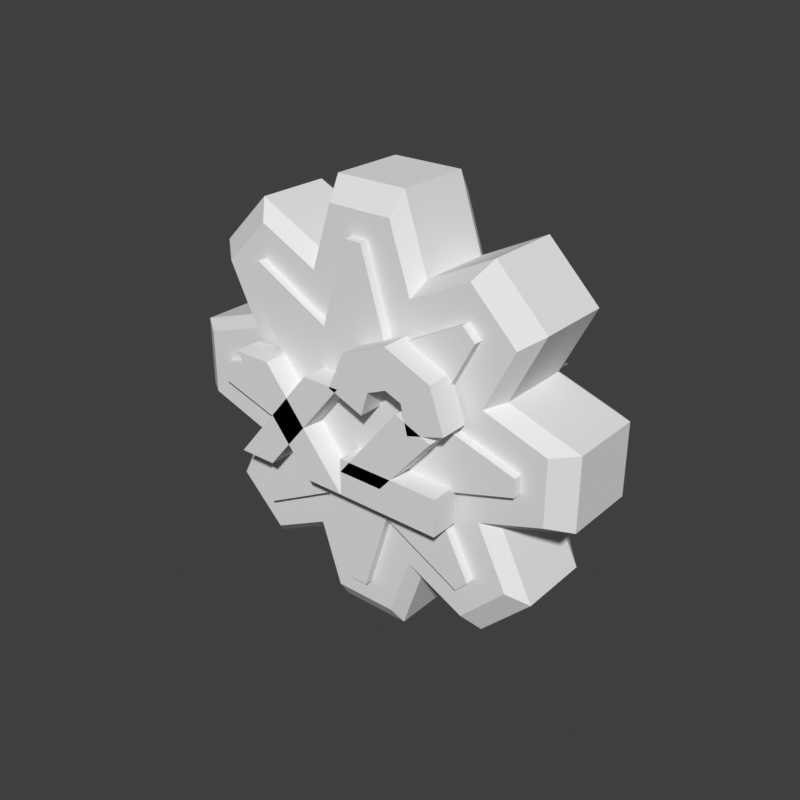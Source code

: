 # Source: powerup-blast.blend  (saved by Blender 5.2.45; exported with 4.5.12 LTS)
import bpy
from mathutils import Matrix  # noqa: F401  (used for matrix-valued properties, if any)

bpy.ops.wm.read_factory_settings(use_empty=True)
scene = bpy.context.scene
scene.name = 'Scene'

# ---- world
world_preview = bpy.data.worlds.new('Preview'); scene.world = world_preview
world_preview.use_nodes = True; world_preview.node_tree.nodes.clear()
_N = world_preview.node_tree.nodes; _L = world_preview.node_tree.links
n0 = _N.new('ShaderNodeBackground'); n0.name = 'Background'; n0.location = (-200, 100)
n0.inputs[0].default_value = (0.05, 0.05, 0.05, 1.0)
n1 = _N.new('ShaderNodeOutputWorld'); n1.name = 'World Output'; n1.location = (200, 100)
_L.new(n0.outputs[0], n1.inputs[0])
n1.is_active_output = True
world_preview.color = (0.807, 0.807, 0.807)

# ---- meshes
me_prop = bpy.data.meshes.new('prop')
me_prop.from_pydata([(0.02971, -0.048, 0.3775), (-0.02971, -0.048, 0.3775), (-0.04925, -0.048, 0.3189), (-0.1045, -0.048, 0.3465), (-0.1465, -0.048, 0.3045), (-0.1189, -0.048, 0.2493), (-0.1775, -0.048, 0.2297), (-0.1775, -0.048, 0.1703), (-0.1189, -0.048, 0.1507), (-0.1465, -0.048, 0.09547), (-0.1045, -0.048, 0.05346), (-0.04925, -0.048, 0.0811), (-0.02971, -0.048, 0.02247), (0.02971, -0.048, 0.02247), (0.04925, -0.048, 0.0811), (0.1045, -0.048, 0.05346), (0.1465, -0.048, 0.09547), (0.1189, -0.048, 0.1507), (0.1775, -0.048, 0.1703), (0.1775, -0.048, 0.2297), (0.1189, -0.048, 0.2493), (0.1465, -0.048, 0.3045), (0.1045, -0.048, 0.3465), (0.04925, -0.048, 0.3189), (0.03301, -0.034, 0.3973), (-0.03301, -0.034, 0.3973), (-0.05472, -0.034, 0.3321), (-0.1161, -0.034, 0.3628), (-0.1628, -0.034, 0.3161), (-0.1321, -0.034, 0.2547), (-0.1973, -0.034, 0.233), (-0.1973, -0.034, 0.167), (-0.1321, -0.034, 0.1453), (-0.1628, -0.034, 0.08386), (-0.1161, -0.034, 0.03718), (-0.05472, -0.034, 0.06789), (-0.03301, -0.034, 0.002743), (0.03301, -0.034, 0.002743), (0.05472, -0.034, 0.06789), (0.1161, -0.034, 0.03718), (0.1628, -0.034, 0.08386), (0.1321, -0.034, 0.1453), (0.1973, -0.034, 0.167), (0.1973, -0.034, 0.233), (0.1321, -0.034, 0.2547), (0.1628, -0.034, 0.3161), (0.1161, -0.034, 0.3628), (0.05472, -0.034, 0.3321), (0.03301, 0.034, 0.3973), (-0.03301, 0.034, 0.3973), (-0.05472, 0.034, 0.3321), (-0.1161, 0.034, 0.3628), (-0.1628, 0.034, 0.3161), (-0.1321, 0.034, 0.2547), (-0.1973, 0.034, 0.233), (-0.1973, 0.034, 0.167), (-0.1321, 0.034, 0.1453), (-0.1628, 0.034, 0.08386), (-0.1161, 0.034, 0.03718), (-0.05472, 0.034, 0.06789), (-0.03301, 0.034, 0.002743), (0.03301, 0.034, 0.002743), (0.05472, 0.034, 0.06789), (0.1161, 0.034, 0.03718), (0.1628, 0.034, 0.08386), (0.1321, 0.034, 0.1453), (0.1973, 0.034, 0.167), (0.1973, 0.034, 0.233), (0.1321, 0.034, 0.2547), (0.1628, 0.034, 0.3161), (0.1161, 0.034, 0.3628), (0.05472, 0.034, 0.3321), (0.02971, 0.048, 0.3775), (-0.02971, 0.048, 0.3775), (-0.04925, 0.048, 0.3189), (-0.1045, 0.048, 0.3465), (-0.1465, 0.048, 0.3045), (-0.1189, 0.048, 0.2493), (-0.1775, 0.048, 0.2297), (-0.1775, 0.048, 0.1703), (-0.1189, 0.048, 0.1507), (-0.1465, 0.048, 0.09547), (-0.1045, 0.048, 0.05346), (-0.04925, 0.048, 0.0811), (-0.02971, 0.048, 0.02247), (0.02971, 0.048, 0.02247), (0.04925, 0.048, 0.0811), (0.1045, 0.048, 0.05346), (0.1465, 0.048, 0.09547), (0.1189, 0.048, 0.1507), (0.1775, 0.048, 0.1703), (0.1775, 0.048, 0.2297), (0.1189, 0.048, 0.2493), (0.1465, 0.048, 0.3045), (0.1045, 0.048, 0.3465), (0.04925, 0.048, 0.3189), (0.0, -0.048, 0.2), (0.0, 0.048, 0.2), (0.008164, 0.044, 0.3558), (-0.008164, 0.044, 0.3558), (-0.03215, 0.044, 0.2776), (-0.1044, 0.044, 0.3159), (-0.1159, 0.044, 0.3044), (-0.07761, 0.044, 0.2321), (-0.1558, 0.044, 0.2082), (-0.1558, 0.044, 0.1918), (-0.07761, 0.044, 0.1679), (-0.1159, 0.044, 0.09562), (-0.1044, 0.044, 0.08407), (-0.03215, 0.044, 0.1224), (-0.008164, 0.044, 0.04421), (0.008164, 0.044, 0.04421), (0.03215, 0.044, 0.1224), (0.1044, 0.044, 0.08407), (0.1159, 0.044, 0.09562), (0.07761, 0.044, 0.1679), (0.1558, 0.044, 0.1918), (0.1558, 0.044, 0.2082), (0.07761, 0.044, 0.2321), (0.1159, 0.044, 0.3044), (0.1044, 0.044, 0.3159), (0.03215, 0.044, 0.2776), (0.008164, 0.056, 0.3558), (-0.008164, 0.056, 0.3558), (-0.03215, 0.056, 0.2776), (-0.1044, 0.056, 0.3159), (-0.1159, 0.056, 0.3044), (-0.07761, 0.056, 0.2321), (-0.1558, 0.056, 0.2082), (-0.1558, 0.056, 0.1918), (-0.07761, 0.056, 0.1679), (-0.1159, 0.056, 0.09562), (-0.1044, 0.056, 0.08407), (-0.03215, 0.056, 0.1224), (-0.008164, 0.056, 0.04421), (0.008164, 0.056, 0.04421), (0.03215, 0.056, 0.1224), (0.1044, 0.056, 0.08407), (0.1159, 0.056, 0.09562), (0.07761, 0.056, 0.1679), (0.1558, 0.056, 0.1918), (0.1558, 0.056, 0.2082), (0.07761, 0.056, 0.2321), (0.1159, 0.056, 0.3044), (0.1044, 0.056, 0.3159), (0.03215, 0.056, 0.2776), (0.0, 0.044, 0.2), (0.0, 0.056, 0.2), (0.008164, -0.044, 0.3558), (-0.008164, -0.044, 0.3558), (-0.03215, -0.044, 0.2776), (-0.1044, -0.044, 0.3159), (-0.1159, -0.044, 0.3044), (-0.07761, -0.044, 0.2321), (-0.1558, -0.044, 0.2082), (-0.1558, -0.044, 0.1918), (-0.07761, -0.044, 0.1679), (-0.1159, -0.044, 0.09562), (-0.1044, -0.044, 0.08407), (-0.03215, -0.044, 0.1224), (-0.008164, -0.044, 0.04421), (0.008164, -0.044, 0.04421), (0.03215, -0.044, 0.1224), (0.1044, -0.044, 0.08407), (0.1159, -0.044, 0.09562), (0.07761, -0.044, 0.1679), (0.1558, -0.044, 0.1918), (0.1558, -0.044, 0.2082), (0.07761, -0.044, 0.2321), (0.1159, -0.044, 0.3044), (0.1044, -0.044, 0.3159), (0.03215, -0.044, 0.2776), (0.008164, -0.056, 0.3558), (-0.008164, -0.056, 0.3558), (-0.03215, -0.056, 0.2776), (-0.1044, -0.056, 0.3159), (-0.1159, -0.056, 0.3044), (-0.07761, -0.056, 0.2321), (-0.1558, -0.056, 0.2082), (-0.1558, -0.056, 0.1918), (-0.07761, -0.056, 0.1679), (-0.1159, -0.056, 0.09562), (-0.1044, -0.056, 0.08407), (-0.03215, -0.056, 0.1224), (-0.008164, -0.056, 0.04421), (0.008164, -0.056, 0.04421), (0.03215, -0.056, 0.1224), (0.1044, -0.056, 0.08407), (0.1159, -0.056, 0.09562), (0.07761, -0.056, 0.1679), (0.1558, -0.056, 0.1918), (0.1558, -0.056, 0.2082), (0.07761, -0.056, 0.2321), (0.1159, -0.056, 0.3044), (0.1044, -0.056, 0.3159), (0.03215, -0.056, 0.2776), (0.0, -0.044, 0.2), (0.0, -0.056, 0.2), (-0.114, -0.052, 0.144), (-0.078, -0.052, 0.144), (0.001, -0.052, 0.24), (-0.035, -0.052, 0.24), (-0.114, -0.078, 0.144), (-0.078, -0.078, 0.144), (0.001, -0.078, 0.24), (-0.035, -0.078, 0.24), (-0.114, -0.052, 0.24), (-0.035, -0.052, 0.144), (0.001, -0.052, 0.144), (-0.078, -0.052, 0.24), (-0.114, -0.078, 0.24), (-0.035, -0.078, 0.144), (0.001, -0.078, 0.144), (-0.078, -0.078, 0.24), (0.002, -0.052, 0.144), (0.099, -0.052, 0.144), (0.099, -0.052, 0.178), (0.002, -0.052, 0.178), (0.002, -0.078, 0.144), (0.099, -0.078, 0.144), (0.099, -0.078, 0.178), (0.002, -0.078, 0.178), (0.002, -0.052, 0.166), (0.044, -0.052, 0.166), (0.094, -0.052, 0.224), (0.06, -0.052, 0.238), (0.002, -0.078, 0.166), (0.044, -0.078, 0.166), (0.094, -0.078, 0.224), (0.06, -0.078, 0.238), (-0.007754, -0.078, 0.2386), (-0.007754, -0.052, 0.2386), (0.02575, -0.052, 0.2254), (0.02575, -0.078, 0.2254), (0.007272, -0.078, 0.2727), (0.007272, -0.052, 0.2727), (0.03273, -0.052, 0.2473), (0.03273, -0.078, 0.2473), (0.04969, -0.078, 0.291), (0.04969, -0.052, 0.291), (0.05031, -0.052, 0.255), (0.05031, -0.078, 0.255), (0.09247, -0.078, 0.2729), (0.09247, -0.052, 0.2729), (0.06553, -0.052, 0.2491), (0.06553, -0.078, 0.2491), (0.1062, -0.078, 0.2344), (0.1062, -0.052, 0.2344), (0.07182, -0.052, 0.2236), (0.07182, -0.078, 0.2236), (0.114, 0.052, 0.144), (0.078, 0.052, 0.144), (-0.001, 0.052, 0.24), (0.035, 0.052, 0.24), (0.114, 0.078, 0.144), (0.078, 0.078, 0.144), (-0.001, 0.078, 0.24), (0.035, 0.078, 0.24), (0.114, 0.052, 0.24), (0.035, 0.052, 0.144), (-0.001, 0.052, 0.144), (0.078, 0.052, 0.24), (0.114, 0.078, 0.24), (0.035, 0.078, 0.144), (-0.001, 0.078, 0.144), (0.078, 0.078, 0.24), (-0.002, 0.052, 0.144), (-0.099, 0.052, 0.144), (-0.099, 0.052, 0.178), (-0.002, 0.052, 0.178), (-0.002, 0.078, 0.144), (-0.099, 0.078, 0.144), (-0.099, 0.078, 0.178), (-0.002, 0.078, 0.178), (-0.002, 0.052, 0.166), (-0.044, 0.052, 0.166), (-0.094, 0.052, 0.224), (-0.06, 0.052, 0.238), (-0.002, 0.078, 0.166), (-0.044, 0.078, 0.166), (-0.094, 0.078, 0.224), (-0.06, 0.078, 0.238), (0.007754, 0.052, 0.2386), (0.007754, 0.078, 0.2386), (-0.02575, 0.078, 0.2254), (-0.02575, 0.052, 0.2254), (-0.007272, 0.052, 0.2727), (-0.007272, 0.078, 0.2727), (-0.03273, 0.078, 0.2473), (-0.03273, 0.052, 0.2473), (-0.04969, 0.052, 0.291), (-0.04969, 0.078, 0.291), (-0.05031, 0.078, 0.255), (-0.05031, 0.052, 0.255), (-0.09247, 0.052, 0.2729), (-0.09247, 0.078, 0.2729), (-0.06553, 0.078, 0.2491), (-0.06553, 0.052, 0.2491), (-0.1062, 0.052, 0.2344), (-0.1062, 0.078, 0.2344), (-0.07182, 0.078, 0.2236), (-0.07182, 0.052, 0.2236)], [], [(0, 24, 25, 1), (1, 25, 26, 2), (2, 26, 27, 3), (3, 27, 28, 4), (4, 28, 29, 5), (5, 29, 30, 6), (6, 30, 31, 7), (7, 31, 32, 8), (8, 32, 33, 9), (9, 33, 34, 10), (10, 34, 35, 11), (11, 35, 36, 12), (12, 36, 37, 13), (13, 37, 38, 14), (14, 38, 39, 15), (15, 39, 40, 16), (16, 40, 41, 17), (17, 41, 42, 18), (18, 42, 43, 19), (19, 43, 44, 20), (20, 44, 45, 21), (21, 45, 46, 22), (22, 46, 47, 23), (23, 47, 24, 0), (24, 48, 49, 25), (25, 49, 50, 26), (26, 50, 51, 27), (27, 51, 52, 28), (28, 52, 53, 29), (29, 53, 54, 30), (30, 54, 55, 31), (31, 55, 56, 32), (32, 56, 57, 33), (33, 57, 58, 34), (34, 58, 59, 35), (35, 59, 60, 36), (36, 60, 61, 37), (37, 61, 62, 38), (38, 62, 63, 39), (39, 63, 64, 40), (40, 64, 65, 41), (41, 65, 66, 42), (42, 66, 67, 43), (43, 67, 68, 44), (44, 68, 69, 45), (45, 69, 70, 46), (46, 70, 71, 47), (47, 71, 48, 24), (48, 72, 73, 49), (49, 73, 74, 50), (50, 74, 75, 51), (51, 75, 76, 52), (52, 76, 77, 53), (53, 77, 78, 54), (54, 78, 79, 55), (55, 79, 80, 56), (56, 80, 81, 57), (57, 81, 82, 58), (58, 82, 83, 59), (59, 83, 84, 60), (60, 84, 85, 61), (61, 85, 86, 62), (62, 86, 87, 63), (63, 87, 88, 64), (64, 88, 89, 65), (65, 89, 90, 66), (66, 90, 91, 67), (67, 91, 92, 68), (68, 92, 93, 69), (69, 93, 94, 70), (70, 94, 95, 71), (71, 95, 72, 48), (96, 0, 1), (96, 1, 2), (96, 2, 3), (96, 3, 4), (96, 4, 5), (96, 5, 6), (96, 6, 7), (96, 7, 8), (96, 8, 9), (96, 9, 10), (96, 10, 11), (96, 11, 12), (96, 12, 13), (96, 13, 14), (96, 14, 15), (96, 15, 16), (96, 16, 17), (96, 17, 18), (96, 18, 19), (96, 19, 20), (96, 20, 21), (96, 21, 22), (96, 22, 23), (96, 23, 0), (97, 73, 72), (97, 74, 73), (97, 75, 74), (97, 76, 75), (97, 77, 76), (97, 78, 77), (97, 79, 78), (97, 80, 79), (97, 81, 80), (97, 82, 81), (97, 83, 82), (97, 84, 83), (97, 85, 84), (97, 86, 85), (97, 87, 86), (97, 88, 87), (97, 89, 88), (97, 90, 89), (97, 91, 90), (97, 92, 91), (97, 93, 92), (97, 94, 93), (97, 95, 94), (97, 72, 95), (98, 122, 123, 99), (99, 123, 124, 100), (100, 124, 125, 101), (101, 125, 126, 102), (102, 126, 127, 103), (103, 127, 128, 104), (104, 128, 129, 105), (105, 129, 130, 106), (106, 130, 131, 107), (107, 131, 132, 108), (108, 132, 133, 109), (109, 133, 134, 110), (110, 134, 135, 111), (111, 135, 136, 112), (112, 136, 137, 113), (113, 137, 138, 114), (114, 138, 139, 115), (115, 139, 140, 116), (116, 140, 141, 117), (117, 141, 142, 118), (118, 142, 143, 119), (119, 143, 144, 120), (120, 144, 145, 121), (121, 145, 122, 98), (146, 98, 99), (146, 99, 100), (146, 100, 101), (146, 101, 102), (146, 102, 103), (146, 103, 104), (146, 104, 105), (146, 105, 106), (146, 106, 107), (146, 107, 108), (146, 108, 109), (146, 109, 110), (146, 110, 111), (146, 111, 112), (146, 112, 113), (146, 113, 114), (146, 114, 115), (146, 115, 116), (146, 116, 117), (146, 117, 118), (146, 118, 119), (146, 119, 120), (146, 120, 121), (146, 121, 98), (147, 123, 122), (147, 124, 123), (147, 125, 124), (147, 126, 125), (147, 127, 126), (147, 128, 127), (147, 129, 128), (147, 130, 129), (147, 131, 130), (147, 132, 131), (147, 133, 132), (147, 134, 133), (147, 135, 134), (147, 136, 135), (147, 137, 136), (147, 138, 137), (147, 139, 138), (147, 140, 139), (147, 141, 140), (147, 142, 141), (147, 143, 142), (147, 144, 143), (147, 145, 144), (147, 122, 145), (148, 149, 173, 172), (149, 150, 174, 173), (150, 151, 175, 174), (151, 152, 176, 175), (152, 153, 177, 176), (153, 154, 178, 177), (154, 155, 179, 178), (155, 156, 180, 179), (156, 157, 181, 180), (157, 158, 182, 181), (158, 159, 183, 182), (159, 160, 184, 183), (160, 161, 185, 184), (161, 162, 186, 185), (162, 163, 187, 186), (163, 164, 188, 187), (164, 165, 189, 188), (165, 166, 190, 189), (166, 167, 191, 190), (167, 168, 192, 191), (168, 169, 193, 192), (169, 170, 194, 193), (170, 171, 195, 194), (171, 148, 172, 195), (196, 149, 148), (196, 150, 149), (196, 151, 150), (196, 152, 151), (196, 153, 152), (196, 154, 153), (196, 155, 154), (196, 156, 155), (196, 157, 156), (196, 158, 157), (196, 159, 158), (196, 160, 159), (196, 161, 160), (196, 162, 161), (196, 163, 162), (196, 164, 163), (196, 165, 164), (196, 166, 165), (196, 167, 166), (196, 168, 167), (196, 169, 168), (196, 170, 169), (196, 171, 170), (196, 148, 171), (197, 172, 173), (197, 173, 174), (197, 174, 175), (197, 175, 176), (197, 176, 177), (197, 177, 178), (197, 178, 179), (197, 179, 180), (197, 180, 181), (197, 181, 182), (197, 182, 183), (197, 183, 184), (197, 184, 185), (197, 185, 186), (197, 186, 187), (197, 187, 188), (197, 188, 189), (197, 189, 190), (197, 190, 191), (197, 191, 192), (197, 192, 193), (197, 193, 194), (197, 194, 195), (197, 195, 172), (198, 199, 203, 202), (199, 200, 204, 203), (200, 201, 205, 204), (201, 198, 202, 205), (201, 200, 199, 198), (202, 203, 204, 205), (206, 207, 211, 210), (207, 208, 212, 211), (208, 209, 213, 212), (209, 206, 210, 213), (209, 208, 207, 206), (210, 211, 212, 213), (214, 215, 219, 218), (215, 216, 220, 219), (216, 217, 221, 220), (217, 214, 218, 221), (217, 216, 215, 214), (218, 219, 220, 221), (222, 223, 227, 226), (223, 224, 228, 227), (224, 225, 229, 228), (225, 222, 226, 229), (225, 224, 223, 222), (226, 227, 228, 229), (230, 234, 235, 231), (231, 235, 236, 232), (232, 236, 237, 233), (233, 237, 234, 230), (234, 238, 239, 235), (235, 239, 240, 236), (236, 240, 241, 237), (237, 241, 238, 234), (238, 242, 243, 239), (239, 243, 244, 240), (240, 244, 245, 241), (241, 245, 242, 238), (242, 246, 247, 243), (243, 247, 248, 244), (244, 248, 249, 245), (245, 249, 246, 242), (233, 230, 231, 232), (246, 249, 248, 247), (250, 251, 255, 254), (251, 252, 256, 255), (252, 253, 257, 256), (253, 250, 254, 257), (253, 252, 251, 250), (254, 255, 256, 257), (258, 259, 263, 262), (259, 260, 264, 263), (260, 261, 265, 264), (261, 258, 262, 265), (261, 260, 259, 258), (262, 263, 264, 265), (266, 267, 271, 270), (267, 268, 272, 271), (268, 269, 273, 272), (269, 266, 270, 273), (269, 268, 267, 266), (270, 271, 272, 273), (274, 275, 279, 278), (275, 276, 280, 279), (276, 277, 281, 280), (277, 274, 278, 281), (277, 276, 275, 274), (278, 279, 280, 281), (282, 283, 287, 286), (283, 284, 288, 287), (284, 285, 289, 288), (285, 282, 286, 289), (286, 287, 291, 290), (287, 288, 292, 291), (288, 289, 293, 292), (289, 286, 290, 293), (290, 291, 295, 294), (291, 292, 296, 295), (292, 293, 297, 296), (293, 290, 294, 297), (294, 295, 299, 298), (295, 296, 300, 299), (296, 297, 301, 300), (297, 294, 298, 301), (285, 284, 283, 282), (298, 299, 300, 301)])
me_prop.update()

# ---- objects
ob_prop = bpy.data.objects.new('prop', me_prop)

# ---- transforms, parenting, visibility, modifiers, constraints
ob_prop.location = (0.0, 0.0, 0.0)

# ---- collection membership
scene.collection.objects.link(ob_prop)

# ---- scene / render settings (as saved in the file)
scene.frame_start = 1; scene.frame_end = 250; scene.frame_set(1)
scene.render.engine = 'BLENDER_WORKBENCH'
scene.render.image_settings.color_mode = 'RGB'
scene.render.resolution_x = 384
scene.render.resolution_y = 384
scene.render.fps = 30
scene.render.bake_bias = 0.0
scene.render.bake_samples = 0
scene.render.compositor_device = 'GPU'
scene.eevee.use_volume_custom_range = False
scene.eevee.fast_gi_thickness_near = 0.1
scene.eevee.fast_gi_thickness_far = 0.0
scene.eevee.ray_tracing_options.screen_trace_thickness = 0.1
scene.view_settings.view_transform = 'Standard'
bpy.context.view_layer.update()

# ---- added for rendering (the .blend has no active camera and no usable light): camera, sun
cam_auto = bpy.data.cameras.new('AutoCamera')
cam_auto.lens = 50.0
cam_auto.sensor_width = 36.0
cam_auto.clip_end = 1000.0
ob_auto_camera = bpy.data.objects.new('AutoCamera', cam_auto)
scene.collection.objects.link(ob_auto_camera)
ob_auto_camera.location = (0.536007, -0.643208, 0.628806)
ob_auto_camera.rotation_euler = (1.09748, -7.21219e-08, 0.694738)
scene.camera = ob_auto_camera
light_auto_sun = bpy.data.lights.new('AutoSun', 'SUN')
light_auto_sun.energy = 3.0
light_auto_sun.angle = 0.0523599
ob_auto_sun = bpy.data.objects.new('AutoSun', light_auto_sun)
scene.collection.objects.link(ob_auto_sun)
ob_auto_sun.rotation_euler = (0.872665, 0.174533, 0.523599)
bpy.context.view_layer.update()
